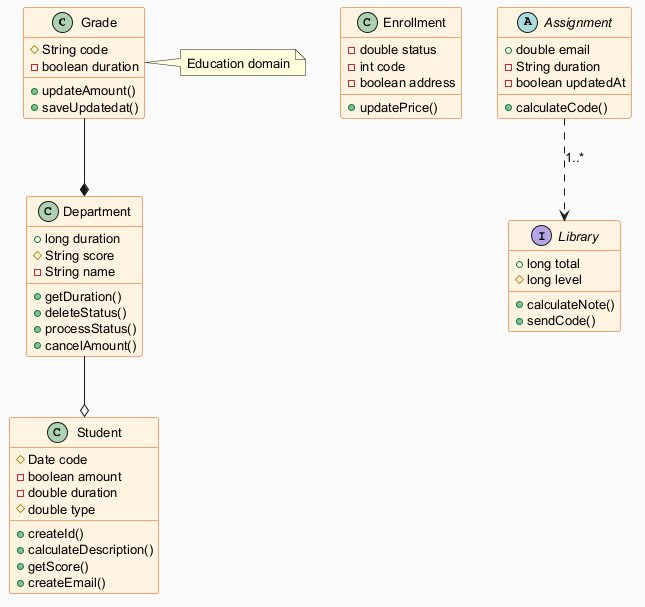

The diagram above was rendered by PlantUML. Its source (embedded in the PNG):
@startuml
skinparam backgroundColor #FAFAFA
skinparam classBackgroundColor #FFF3E0
skinparam classBorderColor #E65100
skinparam defaultFontSize 13
class Grade {
  #String code
  -boolean duration
  +updateAmount()
  +saveUpdatedat()
}
class Enrollment {
  -double status
  -int code
  -boolean address
  +updatePrice()
}
class Student {
  #Date code
  -boolean amount
  -double duration
  #double type
  +createId()
  +calculateDescription()
  +getScore()
  +createEmail()
}
interface Library {
  +long total
  #long level
  +calculateNote()
  +sendCode()
}
class Department {
  +long duration
  #String score
  -String name
  +getDuration()
  +deleteStatus()
  +processStatus()
  +cancelAmount()
}
abstract class Assignment {
  +double email
  -String duration
  -boolean updatedAt
  +calculateCode()
}
Assignment ..> Library : "1..*"
Department --o Student
Grade --* Department
note right of Grade : Education domain
@enduml